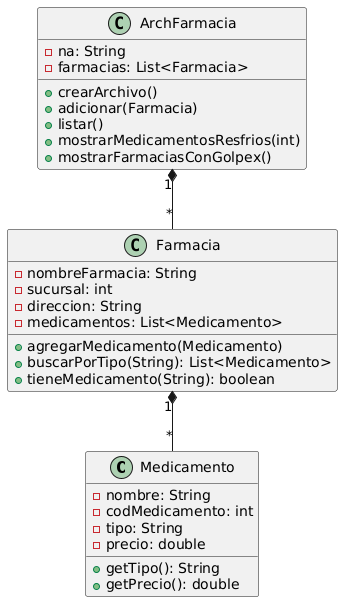

The diagram above was rendered by PlantUML. Its source (embedded in the PNG):
@startuml
class Medicamento {
    -nombre: String
    -codMedicamento: int
    -tipo: String
    -precio: double
    +getTipo(): String
    +getPrecio(): double
}

class Farmacia {
    -nombreFarmacia: String
    -sucursal: int
    -direccion: String
    -medicamentos: List<Medicamento>
    +agregarMedicamento(Medicamento)
    +buscarPorTipo(String): List<Medicamento>
    +tieneMedicamento(String): boolean
}

class ArchFarmacia {
    -na: String
    -farmacias: List<Farmacia>
    +crearArchivo()
    +adicionar(Farmacia)
    +listar()
    +mostrarMedicamentosResfrios(int)
    +mostrarFarmaciasConGolpex()
}

Farmacia "1" *-- "*" Medicamento
ArchFarmacia "1" *-- "*" Farmacia
@enduml